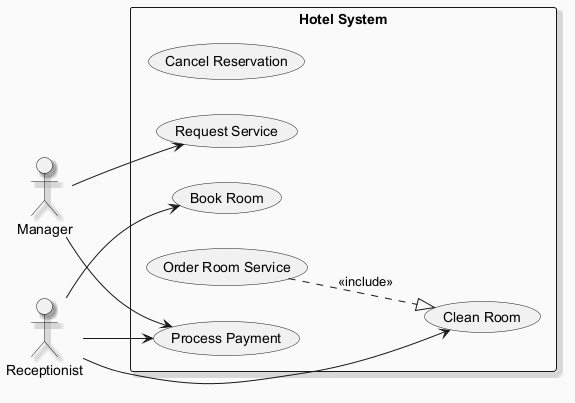

The diagram above was rendered by PlantUML. Its source (embedded in the PNG):
@startuml
skinparam backgroundColor #FAFAFA
skinparam classBackgroundColor #FFF3E0
skinparam classBorderColor #E65100
skinparam shadowing true
left to right direction
actor "Manager" as Manager
actor "Receptionist" as Receptionist
rectangle "Hotel System" {
  usecase "Cancel Reservation" as UC_CancelReservation
  usecase "Book Room" as UC_BookRoom
  usecase "Request Service" as UC_RequestService
  usecase "Order Room Service" as UC_OrderRoomService
  usecase "Process Payment" as UC_ProcessPayment
  usecase "Clean Room" as UC_CleanRoom
}
Manager --> UC_ProcessPayment
Manager --> UC_RequestService
Receptionist --> UC_CleanRoom
Receptionist --> UC_ProcessPayment
Receptionist --> UC_BookRoom
UC_OrderRoomService ..|> UC_CleanRoom : <<include>>
@enduml